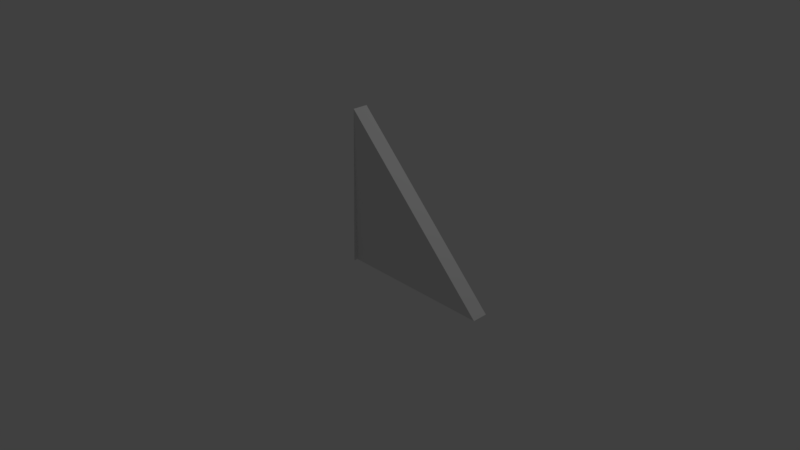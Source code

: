# Source: SM_RH_Triangle_2x2x0.25.blend  (saved by Blender 2.78.0; exported with 4.5.12 LTS)
import bpy
from mathutils import Matrix  # noqa: F401  (used for matrix-valued properties, if any)

bpy.ops.wm.read_factory_settings(use_empty=True)
scene = bpy.context.scene
scene.name = 'Scene'

# ---- collections
col_collection_1 = bpy.data.collections.new('Collection 1'); scene.collection.children.link(col_collection_1)

# ---- world
world_world = bpy.data.worlds.new('World'); scene.world = world_world
world_world.color = (0.05088, 0.05088, 0.05088)
world_world.use_sun_shadow = False
world_world.sun_shadow_jitter_overblur = 0.0
world_world.cycles.sampling_method = 'MANUAL'

# ---- cameras
cam_camera = bpy.data.cameras.new('Camera')
cam_camera.clip_end = 100.0
cam_camera.lens = 35.0
cam_camera.sensor_width = 32.0
cam_camera.sensor_height = 18.0
cam_camera.ortho_scale = 7.314
cam_camera.dof.focus_distance = 0.0
cam_camera.dof.aperture_fstop = 128.0

# ---- lights
light_lamp = bpy.data.lights.new('Lamp', 'POINT')
light_lamp.transmission_factor = 0.0
light_lamp.cutoff_distance = 30.0
light_lamp.energy = 100.0
light_lamp.shadow_buffer_clip_start = 1.001
light_lamp.shadow_soft_size = 0.1
light_lamp.shadow_maximum_resolution = 0.006
light_lamp.use_absolute_resolution = True

# ---- meshes
me_vert_002 = bpy.data.meshes.new('Vert.002')
me_vert_002.from_pydata([(0.0, 0.0, 0.0), (0.0, 2.0, 0.0), (2.0, 0.0, 0.0), (0.0, 0.0, 0.0), (0.0, 0.0, 0.0), (0.0, 2.0, 0.0), (2.0, 0.0, 0.0), (0.0, 0.0, 0.0), (0.0, 0.0, 0.0), (0.0, 2.0, 0.0), (2.0, 0.0, 0.0), (0.0, 0.0, 0.0), (0.0, 0.0, 0.0), (0.0, 2.0, 0.0), (2.0, 0.0, 0.0), (0.0, 0.0, 0.0), (0.0, 0.0, 0.25), (0.0, 2.0, 0.2), (2.0, 0.0, 0.2), (0.0, 0.0, 0.2)], [], [(18, 17, 19), (7, 11, 8, 4), (18, 14, 13, 17), (0, 4, 5, 1), (2, 6, 7, 3), (14, 15, 13), (3, 7, 4, 0), (10, 14, 15, 11), (4, 8, 9, 5), (6, 10, 11, 7), (15, 19, 16, 12), (11, 15, 12, 8), (8, 12, 13, 9), (12, 16, 17, 13), (14, 18, 19, 15)])
me_vert_002.use_remesh_preserve_volume = False
me_vert_002.use_remesh_preserve_attributes = False
me_vert_002.use_mirror_vertex_groups = False
me_vert_002.update()

# ---- objects
ob_lamp = bpy.data.objects.new('Lamp', light_lamp)
ob_camera = bpy.data.objects.new('Camera', cam_camera)
ob_sm_rh_triangle_2x2x0_25 = bpy.data.objects.new('SM_RH_Triangle_2x2x0.25', me_vert_002)

# ---- transforms, parenting, visibility, modifiers, constraints
ob_lamp.location = (4.076, 1.005, 5.904)
ob_lamp.rotation_euler = (0.6503, 0.05522, 1.866)
ob_lamp.lock_rotations_4d = False
ob_lamp.empty_display_type = 'ARROWS'
ob_lamp.color = (0.0, 0.0, 0.0, 0.0)
ob_lamp.lineart.crease_threshold = 0.0
ob_camera.location = (7.481, -6.508, 5.344)
ob_camera.rotation_euler = (1.109, 0.0, 0.8149)
ob_camera.lock_rotations_4d = False
ob_camera.empty_display_type = 'ARROWS'
ob_camera.color = (0.0, 0.0, 0.0, 0.0)
ob_camera.display_type = 'WIRE'
ob_camera.lineart.crease_threshold = 0.0
ob_sm_rh_triangle_2x2x0_25.location = (0.0, 0.0, 0.0)
ob_sm_rh_triangle_2x2x0_25.rotation_euler = (1.571, 0.0, 0.0)
ob_sm_rh_triangle_2x2x0_25.lineart.crease_threshold = 0.0

# ---- collection membership
col_collection_1.objects.link(ob_lamp)
col_collection_1.objects.link(ob_camera)
col_collection_1.objects.link(ob_sm_rh_triangle_2x2x0_25)

# ---- scene / render settings (as saved in the file)
scene.camera = ob_camera
scene.frame_start = 1; scene.frame_end = 250; scene.frame_set(1)
scene.render.engine = 'BLENDER_EEVEE_NEXT'
scene.render.resolution_percentage = 50
scene.render.dither_intensity = 0.0
scene.cycles.use_denoising = False
scene.cycles.samples = 128
scene.cycles.sampling_pattern = 'TABULATED_SOBOL'
scene.cycles.light_sampling_threshold = 0.0
scene.cycles.use_adaptive_sampling = False
scene.cycles.use_light_tree = False
scene.cycles.blur_glossy = 0.0
scene.cycles.sample_clamp_indirect = 0.0
scene.view_settings.view_transform = 'Standard'
bpy.context.view_layer.update()
